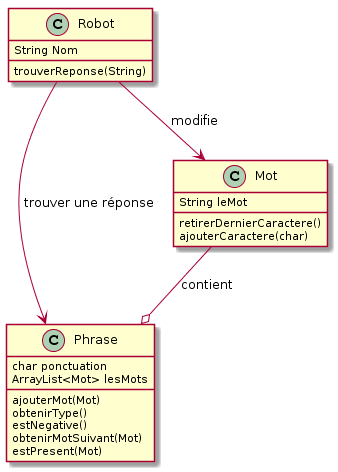

The diagram above was rendered by PlantUML. Its source (embedded in the PNG):
@startuml
Robot --> Phrase : trouver une réponse
Robot --> Mot : modifie
Mot --o Phrase : contient
Mot : String leMot
Mot : retirerDernierCaractere()
Mot : ajouterCaractere(char)
Robot : String Nom
Robot : trouverReponse(String)
Phrase : char ponctuation
Phrase : ArrayList<Mot> lesMots
Phrase : ajouterMot(Mot)
Phrase : obtenirType()
Phrase : estNegative()
Phrase : obtenirMotSuivant(Mot)
Phrase : estPresent(Mot)
@enduml